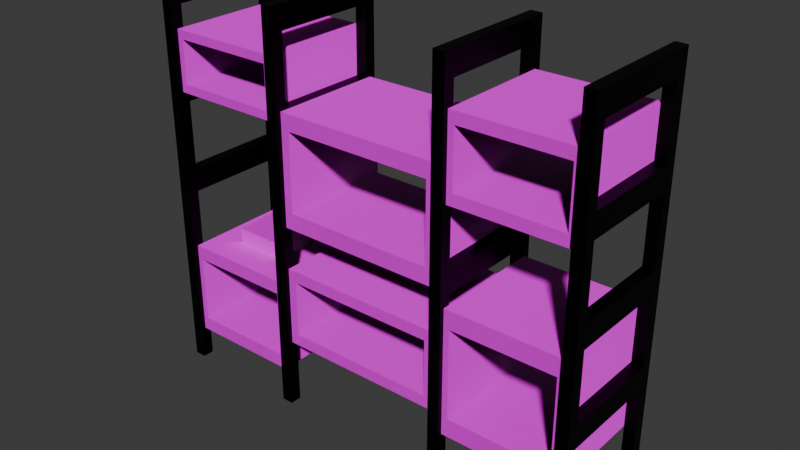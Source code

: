 # Source: blend.blend  (saved by Blender 4.0.36; exported with 4.5.12 LTS)
import bpy
from mathutils import Matrix  # noqa: F401  (used for matrix-valued properties, if any)

bpy.ops.wm.read_factory_settings(use_empty=True)
scene = bpy.context.scene
scene.name = 'Scene'

# ---- collections
col_x = bpy.data.collections.new('полки'); scene.collection.children.link(col_x)

# ---- images (referenced by path relative to the original .blend; pixels are not part of the script)
import os
ASSET_DIR = os.environ.get("B2B_ASSET_DIR", "")  # directory of the original .blend (textures are referenced by path, not embedded)
HERE = os.path.dirname(os.path.abspath(__file__))  # packed textures are extracted next to this script under _unpacked/

def load_image(name, relpath, width, height, colorspace="sRGB"):
    """Load a texture the original file referenced (path relative to the .blend, or extracted next to this script)."""
    p = next((c for c in (os.path.join(HERE, relpath), os.path.join(ASSET_DIR, relpath)) if relpath and os.path.exists(c)), "")
    if p:
        img = bpy.data.images.load(p, check_existing=True)
        img.name = name
    else:  # same state as the original file: an image datablock whose file is absent (Cycles renders it pink)
        img = bpy.data.images.new(name, width, height)
        img.source = "FILE"
        img.filepath = "//" + (relpath or name)
    img.colorspace_settings.name = colorspace
    return img
img_wood09_2k_basecolor_png_001 = load_image('Wood09_2K_BaseColor.png.001', 'Wood09_2K_BaseColor.png', 1024, 1024, 'sRGB')
img_wood09_2k_normal_png_001 = load_image('Wood09_2K_Normal.png.001', 'Wood09_2K_Normal.png', 1024, 1024, 'Linear Rec.709')
img_wood09_2k_height_png_001 = load_image('Wood09_2K_Height.png.001', 'Wood09_2K_Height.png', 1024, 1024, 'Linear Rec.709')
img_wood09_2k_roughness_png_001 = load_image('Wood09_2K_Roughness.png.001', 'Wood09_2K_Roughness.png', 1024, 1024, 'Linear Rec.709')
img_finalimage_jpg = load_image('finalimage.jpg', 'finalimage.jpg', 1024, 1024, 'sRGB')

# ---- materials (node trees are filled in below, after node groups)
mat_kerangkalemari = bpy.data.materials.new('KerangkaLemari')
mat_kerangkalemari.use_transparent_shadow = False
mat_lemari = bpy.data.materials.new('Lemari')
mat_lemari.use_transparent_shadow = False
mat_book2 = bpy.data.materials.new('Book2')
mat_book2.use_transparent_shadow = False
mat_insidebook = bpy.data.materials.new('InsideBook')
mat_insidebook.use_transparent_shadow = False

# ---- material node trees
mat_kerangkalemari.use_nodes = True; mat_kerangkalemari.node_tree.nodes.clear()
_N = mat_kerangkalemari.node_tree.nodes; _L = mat_kerangkalemari.node_tree.links
n0 = _N.new('ShaderNodeBsdfPrincipled'); n0.name = 'Principled BSDF'; n0.location = (10, 300)
n0.distribution = 'GGX'
n0.subsurface_method = 'BURLEY'
n0.inputs[0].default_value = (0.0, 0.0, 0.0, 1.0)
n0.inputs[1].default_value = 0.8
n0.inputs[3].default_value = 1.45
n0.inputs[27].default_value = (0.0, 0.0, 0.0, 1.0)
n0.inputs[28].default_value = 1.0
n1 = _N.new('ShaderNodeOutputMaterial'); n1.name = 'Material Output'; n1.location = (300, 300)
_L.new(n0.outputs[0], n1.inputs[0])
n1.is_active_output = True
mat_lemari.use_nodes = True; mat_lemari.node_tree.nodes.clear()
_N = mat_lemari.node_tree.nodes; _L = mat_lemari.node_tree.links
n0 = _N.new('ShaderNodeBsdfPrincipled'); n0.name = 'Principled BSDF'; n0.location = (10, 300)
n0.distribution = 'GGX'
n0.subsurface_method = 'BURLEY'
n0.inputs[3].default_value = 1.45
n0.inputs[27].default_value = (0.0, 0.0, 0.0, 1.0)
n0.inputs[28].default_value = 1.0
n1 = _N.new('ShaderNodeOutputMaterial'); n1.name = 'Material Output'; n1.location = (300, 300)
n2 = _N.new('ShaderNodeTexImage'); n2.name = 'Image Texture.001'; n2.location = (-455, 298)
n2.image = img_wood09_2k_basecolor_png_001
n3 = _N.new('ShaderNodeTexImage'); n3.name = 'Image Texture.002'; n3.location = (-734, -478)
n3.image = img_wood09_2k_normal_png_001
n4 = _N.new('ShaderNodeTexImage'); n4.name = 'Image Texture'; n4.location = (-739, -207)
n4.image = img_wood09_2k_height_png_001
n5 = _N.new('ShaderNodeBump'); n5.name = 'Bump'; n5.location = (-417, -380)
n5.inputs[0].default_value = 0.02
n5.inputs[1].default_value = 1.0
n5.inputs[2].default_value = 1.0
n6 = _N.new('ShaderNodeTexImage'); n6.name = 'Image Texture.003'; n6.location = (-395, 23)
n6.image = img_wood09_2k_roughness_png_001
_L.new(n0.outputs[0], n1.inputs[0])
_L.new(n2.outputs[0], n0.inputs[0])
_L.new(n6.outputs[0], n0.inputs[2])
_L.new(n4.outputs[0], n5.inputs[3])
_L.new(n3.outputs[0], n5.inputs[4])
_L.new(n5.outputs[0], n0.inputs[5])
n1.is_active_output = True
mat_book2.use_nodes = True; mat_book2.node_tree.nodes.clear()
_N = mat_book2.node_tree.nodes; _L = mat_book2.node_tree.links
n0 = _N.new('ShaderNodeBsdfPrincipled'); n0.name = 'Principled BSDF'; n0.location = (10, 300)
n0.distribution = 'GGX'
n0.subsurface_method = 'BURLEY'
n0.inputs[3].default_value = 1.45
n0.inputs[27].default_value = (0.0, 0.0, 0.0, 1.0)
n0.inputs[28].default_value = 1.0
n1 = _N.new('ShaderNodeOutputMaterial'); n1.name = 'Material Output'; n1.location = (300, 300)
n2 = _N.new('ShaderNodeTexImage'); n2.name = 'Image Texture'; n2.location = (-280, 280)
n2.image = img_finalimage_jpg
_L.new(n0.outputs[0], n1.inputs[0])
_L.new(n2.outputs[0], n0.inputs[0])
n1.is_active_output = True
mat_insidebook.use_nodes = True; mat_insidebook.node_tree.nodes.clear()
_N = mat_insidebook.node_tree.nodes; _L = mat_insidebook.node_tree.links
n0 = _N.new('ShaderNodeBsdfPrincipled'); n0.name = 'Principled BSDF'; n0.location = (10, 300)
n0.distribution = 'GGX'
n0.subsurface_method = 'BURLEY'
n0.inputs[0].default_value = (0.2957, 0.2957, 0.2957, 1.0)
n0.inputs[3].default_value = 1.45
n0.inputs[27].default_value = (0.0, 0.0, 0.0, 1.0)
n0.inputs[28].default_value = 1.0
n1 = _N.new('ShaderNodeOutputMaterial'); n1.name = 'Material Output'; n1.location = (300, 300)
_L.new(n0.outputs[0], n1.inputs[0])
n1.is_active_output = True

# ---- world
world_world = bpy.data.worlds.new('World'); scene.world = world_world
world_world.use_nodes = True; world_world.node_tree.nodes.clear()
_N = world_world.node_tree.nodes; _L = world_world.node_tree.links
n0 = _N.new('ShaderNodeOutputWorld'); n0.name = 'World Output'; n0.location = (300, 300)
n1 = _N.new('ShaderNodeBackground'); n1.name = 'Background'; n1.location = (10, 300)
n1.inputs[0].default_value = (0.05088, 0.05088, 0.05088, 1.0)
_L.new(n1.outputs[0], n0.inputs[0])
n0.is_active_output = True
world_world.color = (0.05088, 0.05088, 0.05088)
world_world.use_sun_shadow = False
world_world.sun_shadow_jitter_overblur = 0.0

# ---- meshes
me_cube_096 = bpy.data.meshes.new('Cube.096')
me_cube_096.from_pydata([(-1.0, -0.9, -1.0), (-1.0, -0.9, 1.0), (-1.0, 0.9, -1.0), (-1.0, 0.9, 1.0), (1.0, -0.9, -1.0), (1.0, -0.9, 1.0), (1.0, 0.9, -1.0), (1.0, 0.9, 1.0), (-1.0, 0.9, -17.0), (-1.0, 0.9, 17.0), (-1.0, 1.1, -17.0), (-1.0, 1.1, 17.0), (1.0, 0.9, -17.0), (1.0, 0.9, 17.0), (1.0, 1.1, -17.0), (1.0, 1.1, 17.0), (-1.0, -1.1, -17.0), (-1.0, -1.1, 17.0), (-1.0, -0.9, -17.0), (-1.0, -0.9, 17.0), (1.0, -1.1, -17.0), (1.0, -1.1, 17.0), (1.0, -0.9, -17.0), (1.0, -0.9, 17.0), (-1.0, -0.9, 15.0), (-1.0, -0.9, 17.0), (-1.0, 0.9, 15.0), (-1.0, 0.9, 17.0), (1.0, -0.9, 15.0), (1.0, -0.9, 17.0), (1.0, 0.9, 15.0), (1.0, 0.9, 17.0), (-1.0, -0.9, 7.0), (-1.0, -0.9, 9.0), (-1.0, 0.9, 7.0), (-1.0, 0.9, 9.0), (1.0, -0.9, 7.0), (1.0, -0.9, 9.0), (1.0, 0.9, 7.0), (1.0, 0.9, 9.0), (-1.0, -0.9, -9.0), (-1.0, -0.9, -7.0), (-1.0, 0.9, -9.0), (-1.0, 0.9, -7.0), (1.0, -0.9, -9.0), (1.0, -0.9, -7.0), (1.0, 0.9, -9.0), (1.0, 0.9, -7.0)], [], [(0, 1, 3, 2), (6, 7, 5, 4), (2, 6, 4, 0), (7, 3, 1, 5), (8, 9, 11, 10), (10, 11, 15, 14), (14, 15, 13, 12), (12, 13, 9, 8), (10, 14, 12, 8), (15, 11, 9, 13), (16, 17, 19, 18), (18, 19, 23, 22), (22, 23, 21, 20), (20, 21, 17, 16), (18, 22, 20, 16), (23, 19, 17, 21), (24, 25, 27, 26), (30, 31, 29, 28), (26, 30, 28, 24), (31, 27, 25, 29), (32, 33, 35, 34), (38, 39, 37, 36), (34, 38, 36, 32), (39, 35, 33, 37), (40, 41, 43, 42), (46, 47, 45, 44), (42, 46, 44, 40), (47, 43, 41, 45)])
_uv = me_cube_096.uv_layers.new(name='UVMap')
_uv.uv.foreach_set('vector', [0.375, 0.0, 0.625, 0.0, 0.625, 0.25, 0.375, 0.25, 0.375, 0.5, 0.625, 0.5, 0.625, 0.75, 0.375, 0.75, 0.125, 0.5, 0.375, 0.5, 0.375, 0.75, 0.125, 0.75, 0.625, 0.5, 0.875, 0.5, 0.875, 0.75, 0.625, 0.75, 0.375, 0.0, 0.625, 0.0, 0.625, 0.25, 0.375, 0.25, 0.375, 0.25, 0.625, 0.25, 0.625, 0.5, 0.375, 0.5, 0.375, 0.5, 0.625, 0.5, 0.625, 0.75, 0.375, 0.75, 0.375, 0.75, 0.625, 0.75, 0.625, 1.0, 0.375, 1.0, 0.125, 0.5, 0.375, 0.5, 0.375, 0.75, 0.125, 0.75, 0.625, 0.5, 0.875, 0.5, 0.875, 0.75, 0.625, 0.75, 0.375, 0.0, 0.625, 0.0, 0.625, 0.25, 0.375, 0.25, 0.375, 0.25, 0.625, 0.25, 0.625, 0.5, 0.375, 0.5, 0.375, 0.5, 0.625, 0.5, 0.625, 0.75, 0.375, 0.75, 0.375, 0.75, 0.625, 0.75, 0.625, 1.0, 0.375, 1.0, 0.125, 0.5, 0.375, 0.5, 0.375, 0.75, 0.125, 0.75, 0.625, 0.5, 0.875, 0.5, 0.875, 0.75, 0.625, 0.75, 0.375, 0.0, 0.625, 0.0, 0.625, 0.25, 0.375, 0.25, 0.375, 0.5, 0.625, 0.5, 0.625, 0.75, 0.375, 0.75, 0.125, 0.5, 0.375, 0.5, 0.375, 0.75, 0.125, 0.75, 0.625, 0.5, 0.875, 0.5, 0.875, 0.75, 0.625, 0.75, 0.375, 0.0, 0.625, 0.0, 0.625, 0.25, 0.375, 0.25, 0.375, 0.5, 0.625, 0.5, 0.625, 0.75, 0.375, 0.75, 0.125, 0.5, 0.375, 0.5, 0.375, 0.75, 0.125, 0.75, 0.625, 0.5, 0.875, 0.5, 0.875, 0.75, 0.625, 0.75, 0.375, 0.0, 0.625, 0.0, 0.625, 0.25, 0.375, 0.25, 0.375, 0.5, 0.625, 0.5, 0.625, 0.75, 0.375, 0.75, 0.125, 0.5, 0.375, 0.5, 0.375, 0.75, 0.125, 0.75, 0.625, 0.5, 0.875, 0.5, 0.875, 0.75, 0.625, 0.75])
me_cube_096.materials.append(mat_kerangkalemari)
me_cube_096.use_remesh_fix_poles = True
me_cube_096.use_remesh_preserve_attributes = False
me_cube_096.use_mirror_vertex_groups = False
me_cube_096.update()
me_cube_090 = bpy.data.meshes.new('Cube.090')
me_cube_090.from_pydata([(-1.0, -0.9, -1.0), (-1.0, -0.9, 1.0), (-1.0, 0.9, -1.0), (-1.0, 0.9, 1.0), (1.0, -0.9, -1.0), (1.0, -0.9, 1.0), (1.0, 0.9, -1.0), (1.0, 0.9, 1.0), (-1.0, 0.9, -17.0), (-1.0, 0.9, 17.0), (-1.0, 1.1, -17.0), (-1.0, 1.1, 17.0), (1.0, 0.9, -17.0), (1.0, 0.9, 17.0), (1.0, 1.1, -17.0), (1.0, 1.1, 17.0), (-1.0, -1.1, -17.0), (-1.0, -1.1, 17.0), (-1.0, -0.9, -17.0), (-1.0, -0.9, 17.0), (1.0, -1.1, -17.0), (1.0, -1.1, 17.0), (1.0, -0.9, -17.0), (1.0, -0.9, 17.0), (-1.0, -0.9, 15.0), (-1.0, -0.9, 17.0), (-1.0, 0.9, 15.0), (-1.0, 0.9, 17.0), (1.0, -0.9, 15.0), (1.0, -0.9, 17.0), (1.0, 0.9, 15.0), (1.0, 0.9, 17.0), (-1.0, -0.9, 7.0), (-1.0, -0.9, 9.0), (-1.0, 0.9, 7.0), (-1.0, 0.9, 9.0), (1.0, -0.9, 7.0), (1.0, -0.9, 9.0), (1.0, 0.9, 7.0), (1.0, 0.9, 9.0), (-1.0, -0.9, -9.0), (-1.0, -0.9, -7.0), (-1.0, 0.9, -9.0), (-1.0, 0.9, -7.0), (1.0, -0.9, -9.0), (1.0, -0.9, -7.0), (1.0, 0.9, -9.0), (1.0, 0.9, -7.0)], [], [(0, 1, 3, 2), (6, 7, 5, 4), (2, 6, 4, 0), (7, 3, 1, 5), (8, 9, 11, 10), (10, 11, 15, 14), (14, 15, 13, 12), (12, 13, 9, 8), (10, 14, 12, 8), (15, 11, 9, 13), (16, 17, 19, 18), (18, 19, 23, 22), (22, 23, 21, 20), (20, 21, 17, 16), (18, 22, 20, 16), (23, 19, 17, 21), (24, 25, 27, 26), (30, 31, 29, 28), (26, 30, 28, 24), (31, 27, 25, 29), (32, 33, 35, 34), (38, 39, 37, 36), (34, 38, 36, 32), (39, 35, 33, 37), (40, 41, 43, 42), (46, 47, 45, 44), (42, 46, 44, 40), (47, 43, 41, 45)])
_uv = me_cube_090.uv_layers.new(name='UVMap')
_uv.uv.foreach_set('vector', [0.375, 0.0, 0.625, 0.0, 0.625, 0.25, 0.375, 0.25, 0.375, 0.5, 0.625, 0.5, 0.625, 0.75, 0.375, 0.75, 0.125, 0.5, 0.375, 0.5, 0.375, 0.75, 0.125, 0.75, 0.625, 0.5, 0.875, 0.5, 0.875, 0.75, 0.625, 0.75, 0.375, 0.0, 0.625, 0.0, 0.625, 0.25, 0.375, 0.25, 0.375, 0.25, 0.625, 0.25, 0.625, 0.5, 0.375, 0.5, 0.375, 0.5, 0.625, 0.5, 0.625, 0.75, 0.375, 0.75, 0.375, 0.75, 0.625, 0.75, 0.625, 1.0, 0.375, 1.0, 0.125, 0.5, 0.375, 0.5, 0.375, 0.75, 0.125, 0.75, 0.625, 0.5, 0.875, 0.5, 0.875, 0.75, 0.625, 0.75, 0.375, 0.0, 0.625, 0.0, 0.625, 0.25, 0.375, 0.25, 0.375, 0.25, 0.625, 0.25, 0.625, 0.5, 0.375, 0.5, 0.375, 0.5, 0.625, 0.5, 0.625, 0.75, 0.375, 0.75, 0.375, 0.75, 0.625, 0.75, 0.625, 1.0, 0.375, 1.0, 0.125, 0.5, 0.375, 0.5, 0.375, 0.75, 0.125, 0.75, 0.625, 0.5, 0.875, 0.5, 0.875, 0.75, 0.625, 0.75, 0.375, 0.0, 0.625, 0.0, 0.625, 0.25, 0.375, 0.25, 0.375, 0.5, 0.625, 0.5, 0.625, 0.75, 0.375, 0.75, 0.125, 0.5, 0.375, 0.5, 0.375, 0.75, 0.125, 0.75, 0.625, 0.5, 0.875, 0.5, 0.875, 0.75, 0.625, 0.75, 0.375, 0.0, 0.625, 0.0, 0.625, 0.25, 0.375, 0.25, 0.375, 0.5, 0.625, 0.5, 0.625, 0.75, 0.375, 0.75, 0.125, 0.5, 0.375, 0.5, 0.375, 0.75, 0.125, 0.75, 0.625, 0.5, 0.875, 0.5, 0.875, 0.75, 0.625, 0.75, 0.375, 0.0, 0.625, 0.0, 0.625, 0.25, 0.375, 0.25, 0.375, 0.5, 0.625, 0.5, 0.625, 0.75, 0.375, 0.75, 0.125, 0.5, 0.375, 0.5, 0.375, 0.75, 0.125, 0.75, 0.625, 0.5, 0.875, 0.5, 0.875, 0.75, 0.625, 0.75])
me_cube_090.materials.append(mat_kerangkalemari)
me_cube_090.use_remesh_fix_poles = True
me_cube_090.use_remesh_preserve_attributes = False
me_cube_090.use_mirror_vertex_groups = False
me_cube_090.update()
me_cube_091 = bpy.data.meshes.new('Cube.091')
me_cube_091.from_pydata([(-1.0, -0.9, -1.0), (-1.0, -0.9, 1.0), (-1.0, 0.9, -1.0), (-1.0, 0.9, 1.0), (1.0, -0.9, -1.0), (1.0, -0.9, 1.0), (1.0, 0.9, -1.0), (1.0, 0.9, 1.0), (-1.0, 0.9, -17.0), (-1.0, 0.9, 17.0), (-1.0, 1.1, -17.0), (-1.0, 1.1, 17.0), (1.0, 0.9, -17.0), (1.0, 0.9, 17.0), (1.0, 1.1, -17.0), (1.0, 1.1, 17.0), (-1.0, -1.1, -17.0), (-1.0, -1.1, 17.0), (-1.0, -0.9, -17.0), (-1.0, -0.9, 17.0), (1.0, -1.1, -17.0), (1.0, -1.1, 17.0), (1.0, -0.9, -17.0), (1.0, -0.9, 17.0), (-1.0, -0.9, 15.0), (-1.0, -0.9, 17.0), (-1.0, 0.9, 15.0), (-1.0, 0.9, 17.0), (1.0, -0.9, 15.0), (1.0, -0.9, 17.0), (1.0, 0.9, 15.0), (1.0, 0.9, 17.0), (-1.0, -0.9, 7.0), (-1.0, -0.9, 9.0), (-1.0, 0.9, 7.0), (-1.0, 0.9, 9.0), (1.0, -0.9, 7.0), (1.0, -0.9, 9.0), (1.0, 0.9, 7.0), (1.0, 0.9, 9.0), (-1.0, -0.9, -9.0), (-1.0, -0.9, -7.0), (-1.0, 0.9, -9.0), (-1.0, 0.9, -7.0), (1.0, -0.9, -9.0), (1.0, -0.9, -7.0), (1.0, 0.9, -9.0), (1.0, 0.9, -7.0)], [], [(0, 1, 3, 2), (6, 7, 5, 4), (2, 6, 4, 0), (7, 3, 1, 5), (8, 9, 11, 10), (10, 11, 15, 14), (14, 15, 13, 12), (12, 13, 9, 8), (10, 14, 12, 8), (15, 11, 9, 13), (16, 17, 19, 18), (18, 19, 23, 22), (22, 23, 21, 20), (20, 21, 17, 16), (18, 22, 20, 16), (23, 19, 17, 21), (24, 25, 27, 26), (30, 31, 29, 28), (26, 30, 28, 24), (31, 27, 25, 29), (32, 33, 35, 34), (38, 39, 37, 36), (34, 38, 36, 32), (39, 35, 33, 37), (40, 41, 43, 42), (46, 47, 45, 44), (42, 46, 44, 40), (47, 43, 41, 45)])
_uv = me_cube_091.uv_layers.new(name='UVMap')
_uv.uv.foreach_set('vector', [0.375, 0.0, 0.625, 0.0, 0.625, 0.25, 0.375, 0.25, 0.375, 0.5, 0.625, 0.5, 0.625, 0.75, 0.375, 0.75, 0.125, 0.5, 0.375, 0.5, 0.375, 0.75, 0.125, 0.75, 0.625, 0.5, 0.875, 0.5, 0.875, 0.75, 0.625, 0.75, 0.375, 0.0, 0.625, 0.0, 0.625, 0.25, 0.375, 0.25, 0.375, 0.25, 0.625, 0.25, 0.625, 0.5, 0.375, 0.5, 0.375, 0.5, 0.625, 0.5, 0.625, 0.75, 0.375, 0.75, 0.375, 0.75, 0.625, 0.75, 0.625, 1.0, 0.375, 1.0, 0.125, 0.5, 0.375, 0.5, 0.375, 0.75, 0.125, 0.75, 0.625, 0.5, 0.875, 0.5, 0.875, 0.75, 0.625, 0.75, 0.375, 0.0, 0.625, 0.0, 0.625, 0.25, 0.375, 0.25, 0.375, 0.25, 0.625, 0.25, 0.625, 0.5, 0.375, 0.5, 0.375, 0.5, 0.625, 0.5, 0.625, 0.75, 0.375, 0.75, 0.375, 0.75, 0.625, 0.75, 0.625, 1.0, 0.375, 1.0, 0.125, 0.5, 0.375, 0.5, 0.375, 0.75, 0.125, 0.75, 0.625, 0.5, 0.875, 0.5, 0.875, 0.75, 0.625, 0.75, 0.375, 0.0, 0.625, 0.0, 0.625, 0.25, 0.375, 0.25, 0.375, 0.5, 0.625, 0.5, 0.625, 0.75, 0.375, 0.75, 0.125, 0.5, 0.375, 0.5, 0.375, 0.75, 0.125, 0.75, 0.625, 0.5, 0.875, 0.5, 0.875, 0.75, 0.625, 0.75, 0.375, 0.0, 0.625, 0.0, 0.625, 0.25, 0.375, 0.25, 0.375, 0.5, 0.625, 0.5, 0.625, 0.75, 0.375, 0.75, 0.125, 0.5, 0.375, 0.5, 0.375, 0.75, 0.125, 0.75, 0.625, 0.5, 0.875, 0.5, 0.875, 0.75, 0.625, 0.75, 0.375, 0.0, 0.625, 0.0, 0.625, 0.25, 0.375, 0.25, 0.375, 0.5, 0.625, 0.5, 0.625, 0.75, 0.375, 0.75, 0.125, 0.5, 0.375, 0.5, 0.375, 0.75, 0.125, 0.75, 0.625, 0.5, 0.875, 0.5, 0.875, 0.75, 0.625, 0.75])
me_cube_091.materials.append(mat_kerangkalemari)
me_cube_091.use_remesh_fix_poles = True
me_cube_091.use_remesh_preserve_attributes = False
me_cube_091.use_mirror_vertex_groups = False
me_cube_091.update()
me_cube_087 = bpy.data.meshes.new('Cube.087')
me_cube_087.from_pydata([(-1.0, -0.9, -1.0), (-1.0, -0.9, 1.0), (-1.0, 0.9, -1.0), (-1.0, 0.9, 1.0), (1.0, -0.9, -1.0), (1.0, -0.9, 1.0), (1.0, 0.9, -1.0), (1.0, 0.9, 1.0), (-1.0, 0.9, -17.0), (-1.0, 0.9, 17.0), (-1.0, 1.1, -17.0), (-1.0, 1.1, 17.0), (1.0, 0.9, -17.0), (1.0, 0.9, 17.0), (1.0, 1.1, -17.0), (1.0, 1.1, 17.0), (-1.0, -1.1, -17.0), (-1.0, -1.1, 17.0), (-1.0, -0.9, -17.0), (-1.0, -0.9, 17.0), (1.0, -1.1, -17.0), (1.0, -1.1, 17.0), (1.0, -0.9, -17.0), (1.0, -0.9, 17.0), (-1.0, -0.9, 15.0), (-1.0, -0.9, 17.0), (-1.0, 0.9, 15.0), (-1.0, 0.9, 17.0), (1.0, -0.9, 15.0), (1.0, -0.9, 17.0), (1.0, 0.9, 15.0), (1.0, 0.9, 17.0), (-1.0, -0.9, 7.0), (-1.0, -0.9, 9.0), (-1.0, 0.9, 7.0), (-1.0, 0.9, 9.0), (1.0, -0.9, 7.0), (1.0, -0.9, 9.0), (1.0, 0.9, 7.0), (1.0, 0.9, 9.0), (-1.0, -0.9, -9.0), (-1.0, -0.9, -7.0), (-1.0, 0.9, -9.0), (-1.0, 0.9, -7.0), (1.0, -0.9, -9.0), (1.0, -0.9, -7.0), (1.0, 0.9, -9.0), (1.0, 0.9, -7.0)], [], [(0, 1, 3, 2), (6, 7, 5, 4), (2, 6, 4, 0), (7, 3, 1, 5), (8, 9, 11, 10), (10, 11, 15, 14), (14, 15, 13, 12), (12, 13, 9, 8), (10, 14, 12, 8), (15, 11, 9, 13), (16, 17, 19, 18), (18, 19, 23, 22), (22, 23, 21, 20), (20, 21, 17, 16), (18, 22, 20, 16), (23, 19, 17, 21), (24, 25, 27, 26), (30, 31, 29, 28), (26, 30, 28, 24), (31, 27, 25, 29), (32, 33, 35, 34), (38, 39, 37, 36), (34, 38, 36, 32), (39, 35, 33, 37), (40, 41, 43, 42), (46, 47, 45, 44), (42, 46, 44, 40), (47, 43, 41, 45)])
_uv = me_cube_087.uv_layers.new(name='UVMap')
_uv.uv.foreach_set('vector', [0.375, 0.0, 0.625, 0.0, 0.625, 0.25, 0.375, 0.25, 0.375, 0.5, 0.625, 0.5, 0.625, 0.75, 0.375, 0.75, 0.125, 0.5, 0.375, 0.5, 0.375, 0.75, 0.125, 0.75, 0.625, 0.5, 0.875, 0.5, 0.875, 0.75, 0.625, 0.75, 0.375, 0.0, 0.625, 0.0, 0.625, 0.25, 0.375, 0.25, 0.375, 0.25, 0.625, 0.25, 0.625, 0.5, 0.375, 0.5, 0.375, 0.5, 0.625, 0.5, 0.625, 0.75, 0.375, 0.75, 0.375, 0.75, 0.625, 0.75, 0.625, 1.0, 0.375, 1.0, 0.125, 0.5, 0.375, 0.5, 0.375, 0.75, 0.125, 0.75, 0.625, 0.5, 0.875, 0.5, 0.875, 0.75, 0.625, 0.75, 0.375, 0.0, 0.625, 0.0, 0.625, 0.25, 0.375, 0.25, 0.375, 0.25, 0.625, 0.25, 0.625, 0.5, 0.375, 0.5, 0.375, 0.5, 0.625, 0.5, 0.625, 0.75, 0.375, 0.75, 0.375, 0.75, 0.625, 0.75, 0.625, 1.0, 0.375, 1.0, 0.125, 0.5, 0.375, 0.5, 0.375, 0.75, 0.125, 0.75, 0.625, 0.5, 0.875, 0.5, 0.875, 0.75, 0.625, 0.75, 0.375, 0.0, 0.625, 0.0, 0.625, 0.25, 0.375, 0.25, 0.375, 0.5, 0.625, 0.5, 0.625, 0.75, 0.375, 0.75, 0.125, 0.5, 0.375, 0.5, 0.375, 0.75, 0.125, 0.75, 0.625, 0.5, 0.875, 0.5, 0.875, 0.75, 0.625, 0.75, 0.375, 0.0, 0.625, 0.0, 0.625, 0.25, 0.375, 0.25, 0.375, 0.5, 0.625, 0.5, 0.625, 0.75, 0.375, 0.75, 0.125, 0.5, 0.375, 0.5, 0.375, 0.75, 0.125, 0.75, 0.625, 0.5, 0.875, 0.5, 0.875, 0.75, 0.625, 0.75, 0.375, 0.0, 0.625, 0.0, 0.625, 0.25, 0.375, 0.25, 0.375, 0.5, 0.625, 0.5, 0.625, 0.75, 0.375, 0.75, 0.125, 0.5, 0.375, 0.5, 0.375, 0.75, 0.125, 0.75, 0.625, 0.5, 0.875, 0.5, 0.875, 0.75, 0.625, 0.75])
me_cube_087.materials.append(mat_kerangkalemari)
me_cube_087.use_remesh_fix_poles = True
me_cube_087.use_remesh_preserve_attributes = False
me_cube_087.use_mirror_vertex_groups = False
me_cube_087.update()
me_cube_093 = bpy.data.meshes.new('Cube.093')
me_cube_093.from_pydata([(-1.0, -1.0, -0.2926), (-1.0, -1.0, -0.2074), (-1.0, 1.0, -0.2926), (-1.0, 1.0, -0.2074), (0.0, 1.0, -0.2926), (0.0, 1.0, -0.2074), (0.0, -1.0, -0.2926), (0.0, -1.0, -0.2074), (-0.9, 1.0, -0.2926), (-0.9, -1.0, -0.2074), (-0.9, 1.0, -0.2074), (-0.9, -1.0, -0.2926), (-1.0, 0.9, -0.2926), (-1.0, 0.9, -0.2074), (0.0, 0.9, -0.2074), (0.0, 0.9, -0.2926), (-0.9, 0.9, -0.2926), (-0.9, 0.9, -0.2074), (-1.0, -0.9, -0.2926), (0.0, -0.9, -0.2074), (0.0, -0.9, -0.2926), (-0.9, -0.9, -0.2926), (-0.9, -0.9, -0.2074), (-1.0, -0.9, -0.2074), (-1.0, -1.0, 0.2074), (-1.0, -1.0, 0.2926), (-1.0, 1.0, 0.2074), (-1.0, 1.0, 0.2926), (0.0, 1.0, 0.2074), (0.0, 1.0, 0.2926), (0.0, -1.0, 0.2074), (0.0, -1.0, 0.2926), (-0.9, 1.0, 0.2074), (-0.9, -1.0, 0.2926), (-0.9, 1.0, 0.2926), (-0.9, -1.0, 0.2074), (-1.0, 0.9, 0.2074), (-1.0, 0.9, 0.2926), (0.0, 0.9, 0.2926), (0.0, 0.9, 0.2074), (-0.9, 0.9, 0.2074), (-0.9, 0.9, 0.2926), (-1.0, -0.9, 0.2074), (0.0, -0.9, 0.2926), (0.0, -0.9, 0.2074), (-0.9, -0.9, 0.2074), (-0.9, -0.9, 0.2926), (-1.0, -0.9, 0.2926)], [], [(12, 13, 3, 2), (11, 9, 1, 0), (9, 22, 45, 35), (21, 20, 6, 11), (8, 10, 5, 4), (2, 3, 10, 8), (18, 21, 11, 0), (19, 22, 9, 7), (6, 7, 9, 11), (5, 10, 17, 14), (2, 8, 16, 12), (8, 4, 15, 16), (3, 13, 36, 26), (18, 23, 13, 12), (0, 1, 23, 18), (14, 17, 22, 19), (12, 16, 21, 18), (16, 15, 20, 21), (22, 17, 40, 45), (36, 37, 27, 26), (35, 33, 25, 24), (46, 47, 25, 33), (45, 44, 30, 35), (32, 34, 29, 28), (26, 27, 34, 32), (43, 46, 33, 31), (30, 31, 33, 35), (29, 34, 41, 38), (32, 28, 39, 40), (34, 27, 37, 41), (42, 47, 37, 36), (24, 25, 47, 42), (38, 41, 46, 43), (40, 39, 44, 45), (41, 37, 47, 46), (1, 9, 35, 24), (23, 1, 24, 42), (17, 10, 32, 40), (10, 3, 26, 32), (13, 23, 42, 36)])
_uv = me_cube_093.uv_layers.new(name='UVMap')
_uv.uv.foreach_set('vector', [0.1463, 0.525, 0.125, 0.525, 0.125, 0.5, 0.1463, 0.5, 0.5426, 0.525, 0.5213, 0.525, 0.5213, 0.5, 0.5426, 0.5, 0.25, 0.5, 0.25, 0.525, 0.1463, 0.525, 0.1463, 0.5, 0.025, 0.475, 0.25, 0.475, 0.25, 0.5, 0.025, 0.5, 0.3963, 0.725, 0.375, 0.725, 0.375, 0.5, 0.3963, 0.5, 0.3963, 0.75, 0.375, 0.75, 0.375, 0.725, 0.3963, 0.725, 0.0, 0.475, 0.025, 0.475, 0.025, 0.5, 0.0, 0.5, 0.5, 0.475, 0.725, 0.475, 0.725, 0.5, 0.5, 0.5, 0.5426, 0.75, 0.5213, 0.75, 0.5213, 0.525, 0.5426, 0.525, 0.5, 0.0, 0.725, 0.0, 0.725, 0.025, 0.5, 0.025, 0.0, 0.0, 0.025, 0.0, 0.025, 0.025, 0.0, 0.025, 0.025, 0.0, 0.25, 0.0, 0.25, 0.025, 0.025, 0.025, 0.125, 0.5, 0.125, 0.525, 0.02129, 0.525, 0.02129, 0.5, 0.1463, 0.975, 0.125, 0.975, 0.125, 0.525, 0.1463, 0.525, 0.1463, 1.0, 0.125, 1.0, 0.125, 0.975, 0.1463, 0.975, 0.5, 0.025, 0.725, 0.025, 0.725, 0.475, 0.5, 0.475, 0.0, 0.025, 0.025, 0.025, 0.025, 0.475, 0.0, 0.475, 0.025, 0.025, 0.25, 0.025, 0.25, 0.475, 0.025, 0.475, 0.25, 0.525, 0.25, 0.975, 0.1463, 0.975, 0.1463, 0.525, 0.02129, 0.525, 0.0, 0.525, 0.0, 0.5, 0.02129, 0.5, 0.4176, 0.525, 0.3963, 0.525, 0.3963, 0.5, 0.4176, 0.5, 0.475, 0.475, 0.5, 0.475, 0.5, 0.5, 0.475, 0.5, 0.725, 0.475, 0.95, 0.475, 0.95, 0.5, 0.725, 0.5, 0.2713, 0.725, 0.25, 0.725, 0.25, 0.5, 0.2713, 0.5, 0.2713, 0.75, 0.25, 0.75, 0.25, 0.725, 0.2713, 0.725, 0.25, 0.475, 0.475, 0.475, 0.475, 0.5, 0.25, 0.5, 0.4176, 0.75, 0.3963, 0.75, 0.3963, 0.525, 0.4176, 0.525, 0.25, 0.0, 0.475, 0.0, 0.475, 0.025, 0.25, 0.025, 0.725, 0.0, 0.95, 0.0, 0.95, 0.025, 0.725, 0.025, 0.475, 0.0, 0.5, 0.0, 0.5, 0.025, 0.475, 0.025, 0.02129, 0.975, 0.0, 0.975, 0.0, 0.525, 0.02129, 0.525, 0.02129, 1.0, 0.0, 1.0, 0.0, 0.975, 0.02129, 0.975, 0.25, 0.025, 0.475, 0.025, 0.475, 0.475, 0.25, 0.475, 0.725, 0.025, 0.95, 0.025, 0.95, 0.475, 0.725, 0.475, 0.475, 0.025, 0.5, 0.025, 0.5, 0.475, 0.475, 0.475, 0.5213, 0.5, 0.5213, 0.525, 0.4176, 0.525, 0.4176, 0.5, 0.125, 0.975, 0.125, 1.0, 0.02129, 1.0, 0.02129, 0.975, 0.25, 0.975, 0.25, 1.0, 0.1463, 1.0, 0.1463, 0.975, 0.375, 0.725, 0.375, 0.75, 0.2713, 0.75, 0.2713, 0.725, 0.125, 0.525, 0.125, 0.975, 0.02129, 0.975, 0.02129, 0.525])
me_cube_093.materials.append(mat_lemari)
me_cube_093.use_remesh_fix_poles = True
me_cube_093.use_remesh_preserve_attributes = False
me_cube_093.use_mirror_vertex_groups = False
me_cube_093.update()
me_cube_094 = bpy.data.meshes.new('Cube.094')
me_cube_094.from_pydata([(-1.0, -1.0, -0.2926), (-1.0, -1.0, -0.2074), (-1.0, 1.0, -0.2926), (-1.0, 1.0, -0.2074), (0.0, 1.0, -0.2926), (0.0, 1.0, -0.2074), (0.0, -1.0, -0.2926), (0.0, -1.0, -0.2074), (-0.9, 1.0, -0.2926), (-0.9, -1.0, -0.2074), (-0.9, 1.0, -0.2074), (-0.9, -1.0, -0.2926), (-1.0, 0.9, -0.2926), (-1.0, 0.9, -0.2074), (0.0, 0.9, -0.2074), (0.0, 0.9, -0.2926), (-0.9, 0.9, -0.2926), (-0.9, 0.9, -0.2074), (-1.0, -0.9, -0.2926), (0.0, -0.9, -0.2074), (0.0, -0.9, -0.2926), (-0.9, -0.9, -0.2926), (-0.9, -0.9, -0.2074), (-1.0, -0.9, -0.2074), (-1.0, -1.0, 0.2074), (-1.0, -1.0, 0.2926), (-1.0, 1.0, 0.2074), (-1.0, 1.0, 0.2926), (0.0, 1.0, 0.2074), (0.0, 1.0, 0.2926), (0.0, -1.0, 0.2074), (0.0, -1.0, 0.2926), (-0.9, 1.0, 0.2074), (-0.9, -1.0, 0.2926), (-0.9, 1.0, 0.2926), (-0.9, -1.0, 0.2074), (-1.0, 0.9, 0.2074), (-1.0, 0.9, 0.2926), (0.0, 0.9, 0.2926), (0.0, 0.9, 0.2074), (-0.9, 0.9, 0.2074), (-0.9, 0.9, 0.2926), (-1.0, -0.9, 0.2074), (0.0, -0.9, 0.2926), (0.0, -0.9, 0.2074), (-0.9, -0.9, 0.2074), (-0.9, -0.9, 0.2926), (-1.0, -0.9, 0.2926)], [], [(12, 13, 3, 2), (11, 9, 1, 0), (9, 22, 45, 35), (21, 20, 6, 11), (8, 10, 5, 4), (2, 3, 10, 8), (18, 21, 11, 0), (19, 22, 9, 7), (6, 7, 9, 11), (5, 10, 17, 14), (2, 8, 16, 12), (8, 4, 15, 16), (3, 13, 36, 26), (18, 23, 13, 12), (0, 1, 23, 18), (14, 17, 22, 19), (12, 16, 21, 18), (16, 15, 20, 21), (22, 17, 40, 45), (36, 37, 27, 26), (35, 33, 25, 24), (46, 47, 25, 33), (45, 44, 30, 35), (32, 34, 29, 28), (26, 27, 34, 32), (43, 46, 33, 31), (30, 31, 33, 35), (29, 34, 41, 38), (32, 28, 39, 40), (34, 27, 37, 41), (42, 47, 37, 36), (24, 25, 47, 42), (38, 41, 46, 43), (40, 39, 44, 45), (41, 37, 47, 46), (1, 9, 35, 24), (23, 1, 24, 42), (17, 10, 32, 40), (10, 3, 26, 32), (13, 23, 42, 36)])
_uv = me_cube_094.uv_layers.new(name='UVMap')
_uv.uv.foreach_set('vector', [0.1463, 0.525, 0.125, 0.525, 0.125, 0.5, 0.1463, 0.5, 0.5426, 0.525, 0.5213, 0.525, 0.5213, 0.5, 0.5426, 0.5, 0.25, 0.5, 0.25, 0.525, 0.1463, 0.525, 0.1463, 0.5, 0.025, 0.475, 0.25, 0.475, 0.25, 0.5, 0.025, 0.5, 0.3963, 0.725, 0.375, 0.725, 0.375, 0.5, 0.3963, 0.5, 0.3963, 0.75, 0.375, 0.75, 0.375, 0.725, 0.3963, 0.725, 0.0, 0.475, 0.025, 0.475, 0.025, 0.5, 0.0, 0.5, 0.5, 0.475, 0.725, 0.475, 0.725, 0.5, 0.5, 0.5, 0.5426, 0.75, 0.5213, 0.75, 0.5213, 0.525, 0.5426, 0.525, 0.5, 0.0, 0.725, 0.0, 0.725, 0.025, 0.5, 0.025, 0.0, 0.0, 0.025, 0.0, 0.025, 0.025, 0.0, 0.025, 0.025, 0.0, 0.25, 0.0, 0.25, 0.025, 0.025, 0.025, 0.125, 0.5, 0.125, 0.525, 0.02129, 0.525, 0.02129, 0.5, 0.1463, 0.975, 0.125, 0.975, 0.125, 0.525, 0.1463, 0.525, 0.1463, 1.0, 0.125, 1.0, 0.125, 0.975, 0.1463, 0.975, 0.5, 0.025, 0.725, 0.025, 0.725, 0.475, 0.5, 0.475, 0.0, 0.025, 0.025, 0.025, 0.025, 0.475, 0.0, 0.475, 0.025, 0.025, 0.25, 0.025, 0.25, 0.475, 0.025, 0.475, 0.25, 0.525, 0.25, 0.975, 0.1463, 0.975, 0.1463, 0.525, 0.02129, 0.525, 0.0, 0.525, 0.0, 0.5, 0.02129, 0.5, 0.4176, 0.525, 0.3963, 0.525, 0.3963, 0.5, 0.4176, 0.5, 0.475, 0.475, 0.5, 0.475, 0.5, 0.5, 0.475, 0.5, 0.725, 0.475, 0.95, 0.475, 0.95, 0.5, 0.725, 0.5, 0.2713, 0.725, 0.25, 0.725, 0.25, 0.5, 0.2713, 0.5, 0.2713, 0.75, 0.25, 0.75, 0.25, 0.725, 0.2713, 0.725, 0.25, 0.475, 0.475, 0.475, 0.475, 0.5, 0.25, 0.5, 0.4176, 0.75, 0.3963, 0.75, 0.3963, 0.525, 0.4176, 0.525, 0.25, 0.0, 0.475, 0.0, 0.475, 0.025, 0.25, 0.025, 0.725, 0.0, 0.95, 0.0, 0.95, 0.025, 0.725, 0.025, 0.475, 0.0, 0.5, 0.0, 0.5, 0.025, 0.475, 0.025, 0.02129, 0.975, 0.0, 0.975, 0.0, 0.525, 0.02129, 0.525, 0.02129, 1.0, 0.0, 1.0, 0.0, 0.975, 0.02129, 0.975, 0.25, 0.025, 0.475, 0.025, 0.475, 0.475, 0.25, 0.475, 0.725, 0.025, 0.95, 0.025, 0.95, 0.475, 0.725, 0.475, 0.475, 0.025, 0.5, 0.025, 0.5, 0.475, 0.475, 0.475, 0.5213, 0.5, 0.5213, 0.525, 0.4176, 0.525, 0.4176, 0.5, 0.125, 0.975, 0.125, 1.0, 0.02129, 1.0, 0.02129, 0.975, 0.25, 0.975, 0.25, 1.0, 0.1463, 1.0, 0.1463, 0.975, 0.375, 0.725, 0.375, 0.75, 0.2713, 0.75, 0.2713, 0.725, 0.125, 0.525, 0.125, 0.975, 0.02129, 0.975, 0.02129, 0.525])
me_cube_094.materials.append(mat_lemari)
me_cube_094.use_remesh_fix_poles = True
me_cube_094.use_remesh_preserve_attributes = False
me_cube_094.use_mirror_vertex_groups = False
me_cube_094.update()
me_cube_092 = bpy.data.meshes.new('Cube.092')
me_cube_092.from_pydata([(-1.0, -1.0, -0.2926), (-1.0, -1.0, -0.2074), (-1.0, 1.0, -0.2926), (-1.0, 1.0, -0.2074), (0.0, 1.0, -0.2926), (0.0, 1.0, -0.2074), (0.0, -1.0, -0.2926), (0.0, -1.0, -0.2074), (-0.9, 1.0, -0.2926), (-0.9, -1.0, -0.2074), (-0.9, 1.0, -0.2074), (-0.9, -1.0, -0.2926), (-1.0, 0.9, -0.2926), (-1.0, 0.9, -0.2074), (0.0, 0.9, -0.2074), (0.0, 0.9, -0.2926), (-0.9, 0.9, -0.2926), (-0.9, 0.9, -0.2074), (-1.0, -0.9, -0.2926), (0.0, -0.9, -0.2074), (0.0, -0.9, -0.2926), (-0.9, -0.9, -0.2926), (-0.9, -0.9, -0.2074), (-1.0, -0.9, -0.2074), (-1.0, -1.0, 0.2074), (-1.0, -1.0, 0.2926), (-1.0, 1.0, 0.2074), (-1.0, 1.0, 0.2926), (0.0, 1.0, 0.2074), (0.0, 1.0, 0.2926), (0.0, -1.0, 0.2074), (0.0, -1.0, 0.2926), (-0.9, 1.0, 0.2074), (-0.9, -1.0, 0.2926), (-0.9, 1.0, 0.2926), (-0.9, -1.0, 0.2074), (-1.0, 0.9, 0.2074), (-1.0, 0.9, 0.2926), (0.0, 0.9, 0.2926), (0.0, 0.9, 0.2074), (-0.9, 0.9, 0.2074), (-0.9, 0.9, 0.2926), (-1.0, -0.9, 0.2074), (0.0, -0.9, 0.2926), (0.0, -0.9, 0.2074), (-0.9, -0.9, 0.2074), (-0.9, -0.9, 0.2926), (-1.0, -0.9, 0.2926)], [], [(12, 13, 3, 2), (11, 9, 1, 0), (9, 22, 45, 35), (21, 20, 6, 11), (8, 10, 5, 4), (2, 3, 10, 8), (18, 21, 11, 0), (19, 22, 9, 7), (6, 7, 9, 11), (5, 10, 17, 14), (2, 8, 16, 12), (8, 4, 15, 16), (3, 13, 36, 26), (18, 23, 13, 12), (0, 1, 23, 18), (14, 17, 22, 19), (12, 16, 21, 18), (16, 15, 20, 21), (22, 17, 40, 45), (36, 37, 27, 26), (35, 33, 25, 24), (46, 47, 25, 33), (45, 44, 30, 35), (32, 34, 29, 28), (26, 27, 34, 32), (43, 46, 33, 31), (30, 31, 33, 35), (29, 34, 41, 38), (32, 28, 39, 40), (34, 27, 37, 41), (42, 47, 37, 36), (24, 25, 47, 42), (38, 41, 46, 43), (40, 39, 44, 45), (41, 37, 47, 46), (1, 9, 35, 24), (23, 1, 24, 42), (17, 10, 32, 40), (10, 3, 26, 32), (13, 23, 42, 36)])
_uv = me_cube_092.uv_layers.new(name='UVMap')
_uv.uv.foreach_set('vector', [0.1463, 0.525, 0.125, 0.525, 0.125, 0.5, 0.1463, 0.5, 0.5426, 0.525, 0.5213, 0.525, 0.5213, 0.5, 0.5426, 0.5, 0.25, 0.5, 0.25, 0.525, 0.1463, 0.525, 0.1463, 0.5, 0.025, 0.475, 0.25, 0.475, 0.25, 0.5, 0.025, 0.5, 0.3963, 0.725, 0.375, 0.725, 0.375, 0.5, 0.3963, 0.5, 0.3963, 0.75, 0.375, 0.75, 0.375, 0.725, 0.3963, 0.725, 0.0, 0.475, 0.025, 0.475, 0.025, 0.5, 0.0, 0.5, 0.5, 0.475, 0.725, 0.475, 0.725, 0.5, 0.5, 0.5, 0.5426, 0.75, 0.5213, 0.75, 0.5213, 0.525, 0.5426, 0.525, 0.5, 0.0, 0.725, 0.0, 0.725, 0.025, 0.5, 0.025, 0.0, 0.0, 0.025, 0.0, 0.025, 0.025, 0.0, 0.025, 0.025, 0.0, 0.25, 0.0, 0.25, 0.025, 0.025, 0.025, 0.125, 0.5, 0.125, 0.525, 0.02129, 0.525, 0.02129, 0.5, 0.1463, 0.975, 0.125, 0.975, 0.125, 0.525, 0.1463, 0.525, 0.1463, 1.0, 0.125, 1.0, 0.125, 0.975, 0.1463, 0.975, 0.5, 0.025, 0.725, 0.025, 0.725, 0.475, 0.5, 0.475, 0.0, 0.025, 0.025, 0.025, 0.025, 0.475, 0.0, 0.475, 0.025, 0.025, 0.25, 0.025, 0.25, 0.475, 0.025, 0.475, 0.25, 0.525, 0.25, 0.975, 0.1463, 0.975, 0.1463, 0.525, 0.02129, 0.525, 0.0, 0.525, 0.0, 0.5, 0.02129, 0.5, 0.4176, 0.525, 0.3963, 0.525, 0.3963, 0.5, 0.4176, 0.5, 0.475, 0.475, 0.5, 0.475, 0.5, 0.5, 0.475, 0.5, 0.725, 0.475, 0.95, 0.475, 0.95, 0.5, 0.725, 0.5, 0.2713, 0.725, 0.25, 0.725, 0.25, 0.5, 0.2713, 0.5, 0.2713, 0.75, 0.25, 0.75, 0.25, 0.725, 0.2713, 0.725, 0.25, 0.475, 0.475, 0.475, 0.475, 0.5, 0.25, 0.5, 0.4176, 0.75, 0.3963, 0.75, 0.3963, 0.525, 0.4176, 0.525, 0.25, 0.0, 0.475, 0.0, 0.475, 0.025, 0.25, 0.025, 0.725, 0.0, 0.95, 0.0, 0.95, 0.025, 0.725, 0.025, 0.475, 0.0, 0.5, 0.0, 0.5, 0.025, 0.475, 0.025, 0.02129, 0.975, 0.0, 0.975, 0.0, 0.525, 0.02129, 0.525, 0.02129, 1.0, 0.0, 1.0, 0.0, 0.975, 0.02129, 0.975, 0.25, 0.025, 0.475, 0.025, 0.475, 0.475, 0.25, 0.475, 0.725, 0.025, 0.95, 0.025, 0.95, 0.475, 0.725, 0.475, 0.475, 0.025, 0.5, 0.025, 0.5, 0.475, 0.475, 0.475, 0.5213, 0.5, 0.5213, 0.525, 0.4176, 0.525, 0.4176, 0.5, 0.125, 0.975, 0.125, 1.0, 0.02129, 1.0, 0.02129, 0.975, 0.25, 0.975, 0.25, 1.0, 0.1463, 1.0, 0.1463, 0.975, 0.375, 0.725, 0.375, 0.75, 0.2713, 0.75, 0.2713, 0.725, 0.125, 0.525, 0.125, 0.975, 0.02129, 0.975, 0.02129, 0.525])
me_cube_092.materials.append(mat_lemari)
me_cube_092.use_remesh_fix_poles = True
me_cube_092.use_remesh_preserve_attributes = False
me_cube_092.use_mirror_vertex_groups = False
me_cube_092.update()
me_cube_095 = bpy.data.meshes.new('Cube.095')
me_cube_095.from_pydata([(-1.0, -1.0, -0.2926), (-1.0, -1.0, -0.2074), (-1.0, 1.0, -0.2926), (-1.0, 1.0, -0.2074), (0.0, 1.0, -0.2926), (0.0, 1.0, -0.2074), (0.0, -1.0, -0.2926), (0.0, -1.0, -0.2074), (-0.9, 1.0, -0.2926), (-0.9, -1.0, -0.2074), (-0.9, 1.0, -0.2074), (-0.9, -1.0, -0.2926), (-1.0, 0.9, -0.2926), (-1.0, 0.9, -0.2074), (0.0, 0.9, -0.2074), (0.0, 0.9, -0.2926), (-0.9, 0.9, -0.2926), (-0.9, 0.9, -0.2074), (-1.0, -0.9, -0.2926), (0.0, -0.9, -0.2074), (0.0, -0.9, -0.2926), (-0.9, -0.9, -0.2926), (-0.9, -0.9, -0.2074), (-1.0, -0.9, -0.2074), (-1.0, -1.0, 0.2074), (-1.0, -1.0, 0.2926), (-1.0, 1.0, 0.2074), (-1.0, 1.0, 0.2926), (0.0, 1.0, 0.2074), (0.0, 1.0, 0.2926), (0.0, -1.0, 0.2074), (0.0, -1.0, 0.2926), (-0.9, 1.0, 0.2074), (-0.9, -1.0, 0.2926), (-0.9, 1.0, 0.2926), (-0.9, -1.0, 0.2074), (-1.0, 0.9, 0.2074), (-1.0, 0.9, 0.2926), (0.0, 0.9, 0.2926), (0.0, 0.9, 0.2074), (-0.9, 0.9, 0.2074), (-0.9, 0.9, 0.2926), (-1.0, -0.9, 0.2074), (0.0, -0.9, 0.2926), (0.0, -0.9, 0.2074), (-0.9, -0.9, 0.2074), (-0.9, -0.9, 0.2926), (-1.0, -0.9, 0.2926)], [], [(12, 13, 3, 2), (11, 9, 1, 0), (9, 22, 45, 35), (21, 20, 6, 11), (8, 10, 5, 4), (2, 3, 10, 8), (18, 21, 11, 0), (19, 22, 9, 7), (6, 7, 9, 11), (5, 10, 17, 14), (2, 8, 16, 12), (8, 4, 15, 16), (3, 13, 36, 26), (18, 23, 13, 12), (0, 1, 23, 18), (14, 17, 22, 19), (12, 16, 21, 18), (16, 15, 20, 21), (22, 17, 40, 45), (36, 37, 27, 26), (35, 33, 25, 24), (46, 47, 25, 33), (45, 44, 30, 35), (32, 34, 29, 28), (26, 27, 34, 32), (43, 46, 33, 31), (30, 31, 33, 35), (29, 34, 41, 38), (32, 28, 39, 40), (34, 27, 37, 41), (42, 47, 37, 36), (24, 25, 47, 42), (38, 41, 46, 43), (40, 39, 44, 45), (41, 37, 47, 46), (1, 9, 35, 24), (23, 1, 24, 42), (17, 10, 32, 40), (10, 3, 26, 32), (13, 23, 42, 36)])
_uv = me_cube_095.uv_layers.new(name='UVMap')
_uv.uv.foreach_set('vector', [0.1463, 0.525, 0.125, 0.525, 0.125, 0.5, 0.1463, 0.5, 0.5426, 0.525, 0.5213, 0.525, 0.5213, 0.5, 0.5426, 0.5, 0.25, 0.5, 0.25, 0.525, 0.1463, 0.525, 0.1463, 0.5, 0.025, 0.475, 0.25, 0.475, 0.25, 0.5, 0.025, 0.5, 0.3963, 0.725, 0.375, 0.725, 0.375, 0.5, 0.3963, 0.5, 0.3963, 0.75, 0.375, 0.75, 0.375, 0.725, 0.3963, 0.725, 0.0, 0.475, 0.025, 0.475, 0.025, 0.5, 0.0, 0.5, 0.5, 0.475, 0.725, 0.475, 0.725, 0.5, 0.5, 0.5, 0.5426, 0.75, 0.5213, 0.75, 0.5213, 0.525, 0.5426, 0.525, 0.5, 0.0, 0.725, 0.0, 0.725, 0.025, 0.5, 0.025, 0.0, 0.0, 0.025, 0.0, 0.025, 0.025, 0.0, 0.025, 0.025, 0.0, 0.25, 0.0, 0.25, 0.025, 0.025, 0.025, 0.125, 0.5, 0.125, 0.525, 0.02129, 0.525, 0.02129, 0.5, 0.1463, 0.975, 0.125, 0.975, 0.125, 0.525, 0.1463, 0.525, 0.1463, 1.0, 0.125, 1.0, 0.125, 0.975, 0.1463, 0.975, 0.5, 0.025, 0.725, 0.025, 0.725, 0.475, 0.5, 0.475, 0.0, 0.025, 0.025, 0.025, 0.025, 0.475, 0.0, 0.475, 0.025, 0.025, 0.25, 0.025, 0.25, 0.475, 0.025, 0.475, 0.25, 0.525, 0.25, 0.975, 0.1463, 0.975, 0.1463, 0.525, 0.02129, 0.525, 0.0, 0.525, 0.0, 0.5, 0.02129, 0.5, 0.4176, 0.525, 0.3963, 0.525, 0.3963, 0.5, 0.4176, 0.5, 0.475, 0.475, 0.5, 0.475, 0.5, 0.5, 0.475, 0.5, 0.725, 0.475, 0.95, 0.475, 0.95, 0.5, 0.725, 0.5, 0.2713, 0.725, 0.25, 0.725, 0.25, 0.5, 0.2713, 0.5, 0.2713, 0.75, 0.25, 0.75, 0.25, 0.725, 0.2713, 0.725, 0.25, 0.475, 0.475, 0.475, 0.475, 0.5, 0.25, 0.5, 0.4176, 0.75, 0.3963, 0.75, 0.3963, 0.525, 0.4176, 0.525, 0.25, 0.0, 0.475, 0.0, 0.475, 0.025, 0.25, 0.025, 0.725, 0.0, 0.95, 0.0, 0.95, 0.025, 0.725, 0.025, 0.475, 0.0, 0.5, 0.0, 0.5, 0.025, 0.475, 0.025, 0.02129, 0.975, 0.0, 0.975, 0.0, 0.525, 0.02129, 0.525, 0.02129, 1.0, 0.0, 1.0, 0.0, 0.975, 0.02129, 0.975, 0.25, 0.025, 0.475, 0.025, 0.475, 0.475, 0.25, 0.475, 0.725, 0.025, 0.95, 0.025, 0.95, 0.475, 0.725, 0.475, 0.475, 0.025, 0.5, 0.025, 0.5, 0.475, 0.475, 0.475, 0.5213, 0.5, 0.5213, 0.525, 0.4176, 0.525, 0.4176, 0.5, 0.125, 0.975, 0.125, 1.0, 0.02129, 1.0, 0.02129, 0.975, 0.25, 0.975, 0.25, 1.0, 0.1463, 1.0, 0.1463, 0.975, 0.375, 0.725, 0.375, 0.75, 0.2713, 0.75, 0.2713, 0.725, 0.125, 0.525, 0.125, 0.975, 0.02129, 0.975, 0.02129, 0.525])
me_cube_095.materials.append(mat_lemari)
me_cube_095.use_remesh_fix_poles = True
me_cube_095.use_remesh_preserve_attributes = False
me_cube_095.use_mirror_vertex_groups = False
me_cube_095.update()
me_cube_097 = bpy.data.meshes.new('Cube.097')
me_cube_097.from_pydata([(-1.0, -1.0, -0.2926), (-1.0, -1.0, -0.2074), (-1.0, 1.0, -0.2926), (-1.0, 1.0, -0.2074), (0.0, 1.0, -0.2926), (0.0, 1.0, -0.2074), (0.0, -1.0, -0.2926), (0.0, -1.0, -0.2074), (-0.9, 1.0, -0.2926), (-0.9, -1.0, -0.2074), (-0.9, 1.0, -0.2074), (-0.9, -1.0, -0.2926), (-1.0, 0.9, -0.2926), (-1.0, 0.9, -0.2074), (0.0, 0.9, -0.2074), (0.0, 0.9, -0.2926), (-0.9, 0.9, -0.2926), (-0.9, 0.9, -0.2074), (-1.0, -0.9, -0.2926), (0.0, -0.9, -0.2074), (0.0, -0.9, -0.2926), (-0.9, -0.9, -0.2926), (-0.9, -0.9, -0.2074), (-1.0, -0.9, -0.2074), (-1.0, -1.0, 0.2074), (-1.0, -1.0, 0.2926), (-1.0, 1.0, 0.2074), (-1.0, 1.0, 0.2926), (0.0, 1.0, 0.2074), (0.0, 1.0, 0.2926), (0.0, -1.0, 0.2074), (0.0, -1.0, 0.2926), (-0.9, 1.0, 0.2074), (-0.9, -1.0, 0.2926), (-0.9, 1.0, 0.2926), (-0.9, -1.0, 0.2074), (-1.0, 0.9, 0.2074), (-1.0, 0.9, 0.2926), (0.0, 0.9, 0.2926), (0.0, 0.9, 0.2074), (-0.9, 0.9, 0.2074), (-0.9, 0.9, 0.2926), (-1.0, -0.9, 0.2074), (0.0, -0.9, 0.2926), (0.0, -0.9, 0.2074), (-0.9, -0.9, 0.2074), (-0.9, -0.9, 0.2926), (-1.0, -0.9, 0.2926)], [], [(12, 13, 3, 2), (11, 9, 1, 0), (9, 22, 45, 35), (21, 20, 6, 11), (8, 10, 5, 4), (2, 3, 10, 8), (18, 21, 11, 0), (19, 22, 9, 7), (6, 7, 9, 11), (5, 10, 17, 14), (2, 8, 16, 12), (8, 4, 15, 16), (3, 13, 36, 26), (18, 23, 13, 12), (0, 1, 23, 18), (14, 17, 22, 19), (12, 16, 21, 18), (16, 15, 20, 21), (22, 17, 40, 45), (36, 37, 27, 26), (35, 33, 25, 24), (46, 47, 25, 33), (45, 44, 30, 35), (32, 34, 29, 28), (26, 27, 34, 32), (43, 46, 33, 31), (30, 31, 33, 35), (29, 34, 41, 38), (32, 28, 39, 40), (34, 27, 37, 41), (42, 47, 37, 36), (24, 25, 47, 42), (38, 41, 46, 43), (40, 39, 44, 45), (41, 37, 47, 46), (1, 9, 35, 24), (23, 1, 24, 42), (17, 10, 32, 40), (10, 3, 26, 32), (13, 23, 42, 36)])
_uv = me_cube_097.uv_layers.new(name='UVMap')
_uv.uv.foreach_set('vector', [0.1463, 0.525, 0.125, 0.525, 0.125, 0.5, 0.1463, 0.5, 0.5426, 0.525, 0.5213, 0.525, 0.5213, 0.5, 0.5426, 0.5, 0.25, 0.5, 0.25, 0.525, 0.1463, 0.525, 0.1463, 0.5, 0.025, 0.475, 0.25, 0.475, 0.25, 0.5, 0.025, 0.5, 0.3963, 0.725, 0.375, 0.725, 0.375, 0.5, 0.3963, 0.5, 0.3963, 0.75, 0.375, 0.75, 0.375, 0.725, 0.3963, 0.725, 0.0, 0.475, 0.025, 0.475, 0.025, 0.5, 0.0, 0.5, 0.5, 0.475, 0.725, 0.475, 0.725, 0.5, 0.5, 0.5, 0.5426, 0.75, 0.5213, 0.75, 0.5213, 0.525, 0.5426, 0.525, 0.5, 0.0, 0.725, 0.0, 0.725, 0.025, 0.5, 0.025, 0.0, 0.0, 0.025, 0.0, 0.025, 0.025, 0.0, 0.025, 0.025, 0.0, 0.25, 0.0, 0.25, 0.025, 0.025, 0.025, 0.125, 0.5, 0.125, 0.525, 0.02129, 0.525, 0.02129, 0.5, 0.1463, 0.975, 0.125, 0.975, 0.125, 0.525, 0.1463, 0.525, 0.1463, 1.0, 0.125, 1.0, 0.125, 0.975, 0.1463, 0.975, 0.5, 0.025, 0.725, 0.025, 0.725, 0.475, 0.5, 0.475, 0.0, 0.025, 0.025, 0.025, 0.025, 0.475, 0.0, 0.475, 0.025, 0.025, 0.25, 0.025, 0.25, 0.475, 0.025, 0.475, 0.25, 0.525, 0.25, 0.975, 0.1463, 0.975, 0.1463, 0.525, 0.02129, 0.525, 0.0, 0.525, 0.0, 0.5, 0.02129, 0.5, 0.4176, 0.525, 0.3963, 0.525, 0.3963, 0.5, 0.4176, 0.5, 0.475, 0.475, 0.5, 0.475, 0.5, 0.5, 0.475, 0.5, 0.725, 0.475, 0.95, 0.475, 0.95, 0.5, 0.725, 0.5, 0.2713, 0.725, 0.25, 0.725, 0.25, 0.5, 0.2713, 0.5, 0.2713, 0.75, 0.25, 0.75, 0.25, 0.725, 0.2713, 0.725, 0.25, 0.475, 0.475, 0.475, 0.475, 0.5, 0.25, 0.5, 0.4176, 0.75, 0.3963, 0.75, 0.3963, 0.525, 0.4176, 0.525, 0.25, 0.0, 0.475, 0.0, 0.475, 0.025, 0.25, 0.025, 0.725, 0.0, 0.95, 0.0, 0.95, 0.025, 0.725, 0.025, 0.475, 0.0, 0.5, 0.0, 0.5, 0.025, 0.475, 0.025, 0.02129, 0.975, 0.0, 0.975, 0.0, 0.525, 0.02129, 0.525, 0.02129, 1.0, 0.0, 1.0, 0.0, 0.975, 0.02129, 0.975, 0.25, 0.025, 0.475, 0.025, 0.475, 0.475, 0.25, 0.475, 0.725, 0.025, 0.95, 0.025, 0.95, 0.475, 0.725, 0.475, 0.475, 0.025, 0.5, 0.025, 0.5, 0.475, 0.475, 0.475, 0.5213, 0.5, 0.5213, 0.525, 0.4176, 0.525, 0.4176, 0.5, 0.125, 0.975, 0.125, 1.0, 0.02129, 1.0, 0.02129, 0.975, 0.25, 0.975, 0.25, 1.0, 0.1463, 1.0, 0.1463, 0.975, 0.375, 0.725, 0.375, 0.75, 0.2713, 0.75, 0.2713, 0.725, 0.125, 0.525, 0.125, 0.975, 0.02129, 0.975, 0.02129, 0.525])
me_cube_097.materials.append(mat_lemari)
me_cube_097.use_remesh_fix_poles = True
me_cube_097.use_remesh_preserve_attributes = False
me_cube_097.use_mirror_vertex_groups = False
me_cube_097.update()
me_cube_098 = bpy.data.meshes.new('Cube.098')
me_cube_098.from_pydata([(-1.0, -1.0, -0.2926), (-1.0, -1.0, -0.2074), (-1.0, 1.0, -0.2926), (-1.0, 1.0, -0.2074), (0.0, 1.0, -0.2926), (0.0, 1.0, -0.2074), (0.0, -1.0, -0.2926), (0.0, -1.0, -0.2074), (-0.9, 1.0, -0.2926), (-0.9, -1.0, -0.2074), (-0.9, 1.0, -0.2074), (-0.9, -1.0, -0.2926), (-1.0, 0.9, -0.2926), (-1.0, 0.9, -0.2074), (0.0, 0.9, -0.2074), (0.0, 0.9, -0.2926), (-0.9, 0.9, -0.2926), (-0.9, 0.9, -0.2074), (-1.0, -0.9, -0.2926), (0.0, -0.9, -0.2074), (0.0, -0.9, -0.2926), (-0.9, -0.9, -0.2926), (-0.9, -0.9, -0.2074), (-1.0, -0.9, -0.2074), (-1.0, -1.0, 0.2074), (-1.0, -1.0, 0.2926), (-1.0, 1.0, 0.2074), (-1.0, 1.0, 0.2926), (0.0, 1.0, 0.2074), (0.0, 1.0, 0.2926), (0.0, -1.0, 0.2074), (0.0, -1.0, 0.2926), (-0.9, 1.0, 0.2074), (-0.9, -1.0, 0.2926), (-0.9, 1.0, 0.2926), (-0.9, -1.0, 0.2074), (-1.0, 0.9, 0.2074), (-1.0, 0.9, 0.2926), (0.0, 0.9, 0.2926), (0.0, 0.9, 0.2074), (-0.9, 0.9, 0.2074), (-0.9, 0.9, 0.2926), (-1.0, -0.9, 0.2074), (0.0, -0.9, 0.2926), (0.0, -0.9, 0.2074), (-0.9, -0.9, 0.2074), (-0.9, -0.9, 0.2926), (-1.0, -0.9, 0.2926)], [], [(12, 13, 3, 2), (11, 9, 1, 0), (9, 22, 45, 35), (21, 20, 6, 11), (8, 10, 5, 4), (2, 3, 10, 8), (18, 21, 11, 0), (19, 22, 9, 7), (6, 7, 9, 11), (5, 10, 17, 14), (2, 8, 16, 12), (8, 4, 15, 16), (3, 13, 36, 26), (18, 23, 13, 12), (0, 1, 23, 18), (14, 17, 22, 19), (12, 16, 21, 18), (16, 15, 20, 21), (22, 17, 40, 45), (36, 37, 27, 26), (35, 33, 25, 24), (46, 47, 25, 33), (45, 44, 30, 35), (32, 34, 29, 28), (26, 27, 34, 32), (43, 46, 33, 31), (30, 31, 33, 35), (29, 34, 41, 38), (32, 28, 39, 40), (34, 27, 37, 41), (42, 47, 37, 36), (24, 25, 47, 42), (38, 41, 46, 43), (40, 39, 44, 45), (41, 37, 47, 46), (1, 9, 35, 24), (23, 1, 24, 42), (17, 10, 32, 40), (10, 3, 26, 32), (13, 23, 42, 36)])
_uv = me_cube_098.uv_layers.new(name='UVMap')
_uv.uv.foreach_set('vector', [0.1463, 0.525, 0.125, 0.525, 0.125, 0.5, 0.1463, 0.5, 0.5426, 0.525, 0.5213, 0.525, 0.5213, 0.5, 0.5426, 0.5, 0.25, 0.5, 0.25, 0.525, 0.1463, 0.525, 0.1463, 0.5, 0.025, 0.475, 0.25, 0.475, 0.25, 0.5, 0.025, 0.5, 0.3963, 0.725, 0.375, 0.725, 0.375, 0.5, 0.3963, 0.5, 0.3963, 0.75, 0.375, 0.75, 0.375, 0.725, 0.3963, 0.725, 0.0, 0.475, 0.025, 0.475, 0.025, 0.5, 0.0, 0.5, 0.5, 0.475, 0.725, 0.475, 0.725, 0.5, 0.5, 0.5, 0.5426, 0.75, 0.5213, 0.75, 0.5213, 0.525, 0.5426, 0.525, 0.5, 0.0, 0.725, 0.0, 0.725, 0.025, 0.5, 0.025, 0.0, 0.0, 0.025, 0.0, 0.025, 0.025, 0.0, 0.025, 0.025, 0.0, 0.25, 0.0, 0.25, 0.025, 0.025, 0.025, 0.125, 0.5, 0.125, 0.525, 0.02129, 0.525, 0.02129, 0.5, 0.1463, 0.975, 0.125, 0.975, 0.125, 0.525, 0.1463, 0.525, 0.1463, 1.0, 0.125, 1.0, 0.125, 0.975, 0.1463, 0.975, 0.5, 0.025, 0.725, 0.025, 0.725, 0.475, 0.5, 0.475, 0.0, 0.025, 0.025, 0.025, 0.025, 0.475, 0.0, 0.475, 0.025, 0.025, 0.25, 0.025, 0.25, 0.475, 0.025, 0.475, 0.25, 0.525, 0.25, 0.975, 0.1463, 0.975, 0.1463, 0.525, 0.02129, 0.525, 0.0, 0.525, 0.0, 0.5, 0.02129, 0.5, 0.4176, 0.525, 0.3963, 0.525, 0.3963, 0.5, 0.4176, 0.5, 0.475, 0.475, 0.5, 0.475, 0.5, 0.5, 0.475, 0.5, 0.725, 0.475, 0.95, 0.475, 0.95, 0.5, 0.725, 0.5, 0.2713, 0.725, 0.25, 0.725, 0.25, 0.5, 0.2713, 0.5, 0.2713, 0.75, 0.25, 0.75, 0.25, 0.725, 0.2713, 0.725, 0.25, 0.475, 0.475, 0.475, 0.475, 0.5, 0.25, 0.5, 0.4176, 0.75, 0.3963, 0.75, 0.3963, 0.525, 0.4176, 0.525, 0.25, 0.0, 0.475, 0.0, 0.475, 0.025, 0.25, 0.025, 0.725, 0.0, 0.95, 0.0, 0.95, 0.025, 0.725, 0.025, 0.475, 0.0, 0.5, 0.0, 0.5, 0.025, 0.475, 0.025, 0.02129, 0.975, 0.0, 0.975, 0.0, 0.525, 0.02129, 0.525, 0.02129, 1.0, 0.0, 1.0, 0.0, 0.975, 0.02129, 0.975, 0.25, 0.025, 0.475, 0.025, 0.475, 0.475, 0.25, 0.475, 0.725, 0.025, 0.95, 0.025, 0.95, 0.475, 0.725, 0.475, 0.475, 0.025, 0.5, 0.025, 0.5, 0.475, 0.475, 0.475, 0.5213, 0.5, 0.5213, 0.525, 0.4176, 0.525, 0.4176, 0.5, 0.125, 0.975, 0.125, 1.0, 0.02129, 1.0, 0.02129, 0.975, 0.25, 0.975, 0.25, 1.0, 0.1463, 1.0, 0.1463, 0.975, 0.375, 0.725, 0.375, 0.75, 0.2713, 0.75, 0.2713, 0.725, 0.125, 0.525, 0.125, 0.975, 0.02129, 0.975, 0.02129, 0.525])
me_cube_098.materials.append(mat_lemari)
me_cube_098.use_remesh_fix_poles = True
me_cube_098.use_remesh_preserve_attributes = False
me_cube_098.use_mirror_vertex_groups = False
me_cube_098.update()
me_cube_076 = bpy.data.meshes.new('Cube.076')
me_cube_076.from_pydata([(1.237, -1.0, -1.0), (1.237, -1.0, 1.0), (1.237, 1.0, -1.0), (1.237, 1.0, 1.0), (3.237, -1.0, -1.0), (3.237, -1.0, 1.0), (3.237, 1.0, -1.0), (3.237, 1.0, 1.0)], [], [(0, 1, 3, 2), (2, 3, 7, 6), (6, 7, 5, 4), (4, 5, 1, 0), (2, 6, 4, 0), (7, 3, 1, 5)])
me_cube_076.polygons.foreach_set('material_index', [0, 0, 0, 1, 1, 1])
_uv = me_cube_076.uv_layers.new(name='UVMap')
_uv.uv.foreach_set('vector', [1.0, 0.0, 1.0, 1.0, 0.555, 1.0, 0.555, 0.0, 0.5522, 0.003046, 0.5522, 1.002, 0.4426, 1.002, 0.4426, 0.003046, 0.4445, 0.003122, 0.4445, 0.9987, 0.003409, 0.9987, 0.003409, 0.003122, 0.6667, 0.0, 0.6667, 0.3333, 0.3333, 0.3333, 0.3333, 0.0, 0.3333, 0.3333, 0.6667, 0.3333, 0.6667, 0.6667, 0.3333, 0.6667, 0.0, 0.6667, 0.3333, 0.6667, 0.3333, 1.0, 0.0, 1.0])
me_cube_076.materials.append(mat_book2)
me_cube_076.materials.append(mat_insidebook)
me_cube_076.use_remesh_fix_poles = True
me_cube_076.use_remesh_preserve_attributes = False
me_cube_076.use_mirror_vertex_groups = False
me_cube_076.update()

# ---- objects
ob_kerangka_003 = bpy.data.objects.new('Kerangka.003', me_cube_096)
ob_kerangka_002 = bpy.data.objects.new('Kerangka.002', me_cube_090)
ob_kerangka_001 = bpy.data.objects.new('Kerangka.001', me_cube_091)
ob_kerangka = bpy.data.objects.new('Kerangka', me_cube_087)
ob_cube_016 = bpy.data.objects.new('Cube.016', me_cube_093)
ob_cube_015 = bpy.data.objects.new('Cube.015', me_cube_094)
ob_cube_014 = bpy.data.objects.new('Cube.014', me_cube_092)
ob_cube_013 = bpy.data.objects.new('Cube.013', me_cube_095)
ob_cube_012 = bpy.data.objects.new('Cube.012', me_cube_097)
ob_cube_011 = bpy.data.objects.new('Cube.011', me_cube_098)
ob_book = bpy.data.objects.new('Book', me_cube_076)

# ---- transforms, parenting, visibility, modifiers, constraints
ob_kerangka_003.location = (0.5825, -1.041, 0.85)
ob_kerangka_003.scale = (0.025, 0.25, 0.05)
ob_kerangka_003.lineart.crease_threshold = 0.0
ob_kerangka_002.location = (1.132, -1.041, 0.85)
ob_kerangka_002.scale = (0.025, 0.25, 0.05)
ob_kerangka_002.lineart.crease_threshold = 0.0
ob_kerangka_001.location = (1.905, -1.041, 0.85)
ob_kerangka_001.scale = (0.025, 0.25, 0.05)
ob_kerangka_001.lineart.crease_threshold = 0.0
ob_kerangka.location = (2.455, -1.041, 0.85)
ob_kerangka.scale = (0.025, 0.25, 0.05)
ob_kerangka.lineart.crease_threshold = 0.0
ob_cube_016.location = (2.18, -1.045, 0.4826)
ob_cube_016.scale = (0.25, 0.25, 0.9343)
ob_cube_016.lineart.crease_threshold = 0.0
_m = ob_cube_016.modifiers.new('Mirror', 'MIRROR')
ob_cube_015.location = (1.519, -1.045, 0.4648)
ob_cube_015.scale = (0.3613, 0.25, 0.5872)
ob_cube_015.lineart.crease_threshold = 0.0
_m = ob_cube_015.modifiers.new('Mirror', 'MIRROR')
ob_cube_014.location = (2.18, -1.045, 1.332)
ob_cube_014.scale = (0.25, 0.25, 0.5872)
ob_cube_014.lineart.crease_threshold = 0.0
_m = ob_cube_014.modifiers.new('Mirror', 'MIRROR')
ob_cube_013.location = (1.519, -1.045, 1.06)
ob_cube_013.scale = (0.3613, 0.25, 0.8204)
ob_cube_013.lineart.crease_threshold = 0.0
_m = ob_cube_013.modifiers.new('Mirror', 'MIRROR')
ob_cube_012.location = (0.8575, -1.045, 1.376)
ob_cube_012.scale = (0.25, 0.25, 0.4444)
ob_cube_012.lineart.crease_threshold = 0.0
_m = ob_cube_012.modifiers.new('Mirror', 'MIRROR')
ob_cube_011.location = (0.8575, -1.045, 0.3467)
ob_cube_011.scale = (0.25, 0.25, 0.7071)
ob_cube_011.lineart.crease_threshold = 0.0
_m = ob_cube_011.modifiers.new('Mirror', 'MIRROR')
ob_book.location = (0.8506, -1.058, 0.6603)
ob_book.rotation_euler = (-3.142, -4.712, 0.0)
ob_book.scale = (0.03296, 0.09425, 0.1216)
ob_book.lineart.crease_threshold = 0.0

# ---- collection membership
col_x.objects.link(ob_kerangka_003)
col_x.objects.link(ob_kerangka_002)
col_x.objects.link(ob_kerangka_001)
col_x.objects.link(ob_kerangka)
col_x.objects.link(ob_cube_016)
col_x.objects.link(ob_cube_015)
col_x.objects.link(ob_cube_014)
col_x.objects.link(ob_cube_013)
col_x.objects.link(ob_cube_012)
col_x.objects.link(ob_cube_011)
col_x.objects.link(ob_book)

# ---- scene / render settings (as saved in the file)
scene.frame_start = 1; scene.frame_end = 250; scene.frame_set(1)
scene.render.engine = 'BLENDER_EEVEE_NEXT'
scene.cycles.sampling_pattern = 'TABULATED_SOBOL'
bpy.context.view_layer.update()

# ---- added for rendering (the .blend has no active camera and no usable light): camera, sun
cam_auto = bpy.data.cameras.new('AutoCamera')
cam_auto.lens = 50.0
cam_auto.sensor_width = 36.0
cam_auto.clip_end = 1000.0
ob_auto_camera = bpy.data.objects.new('AutoCamera', cam_auto)
scene.collection.objects.link(ob_auto_camera)
ob_auto_camera.location = (3.9471, -3.95495, 2.79269)
ob_auto_camera.rotation_euler = (1.09748, -7.21219e-08, 0.694738)
scene.camera = ob_auto_camera
light_auto_sun = bpy.data.lights.new('AutoSun', 'SUN')
light_auto_sun.energy = 3.0
light_auto_sun.angle = 0.0523599
ob_auto_sun = bpy.data.objects.new('AutoSun', light_auto_sun)
scene.collection.objects.link(ob_auto_sun)
ob_auto_sun.rotation_euler = (0.872665, 0.174533, 0.523599)
bpy.context.view_layer.update()
